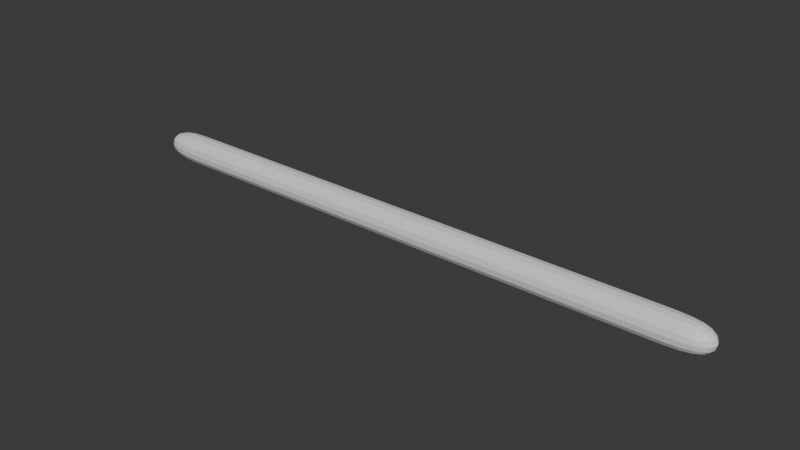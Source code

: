 # Source: snakeAnim.blend  (saved by Blender 4.0.36; exported with 4.5.12 LTS)
import bpy
from mathutils import Matrix  # noqa: F401  (used for matrix-valued properties, if any)

bpy.ops.wm.read_factory_settings(use_empty=True)
scene = bpy.context.scene
scene.name = 'Scene'

# ---- collections
col_collection = bpy.data.collections.new('Collection'); scene.collection.children.link(col_collection)

# ---- materials (node trees are filled in below, after node groups)
mat_material = bpy.data.materials.new('Material')
mat_material.alpha_threshold = 0.0
mat_material.use_transparent_shadow = False
mat_material.roughness = 0.5
mat_material.line_color = (0.0, 0.0, 0.0, 1.0)

# ---- material node trees
mat_material.use_nodes = True; mat_material.node_tree.nodes.clear()
_N = mat_material.node_tree.nodes; _L = mat_material.node_tree.links
n0 = _N.new('ShaderNodeOutputMaterial'); n0.name = 'Material Output'; n0.location = (300, 300)
n1 = _N.new('ShaderNodeBsdfPrincipled'); n1.name = 'Principled BSDF'; n1.location = (10, 300)
n1.inputs[3].default_value = 1.45
_L.new(n1.outputs[0], n0.inputs[0])
n0.is_active_output = True

# ---- world
world_world = bpy.data.worlds.new('World'); scene.world = world_world
world_world.use_nodes = True; world_world.node_tree.nodes.clear()
_N = world_world.node_tree.nodes; _L = world_world.node_tree.links
n0 = _N.new('ShaderNodeOutputWorld'); n0.name = 'World Output'; n0.location = (300, 300)
n1 = _N.new('ShaderNodeBackground'); n1.name = 'Background'; n1.location = (10, 300)
n1.inputs[0].default_value = (0.05088, 0.05088, 0.05088, 1.0)
_L.new(n1.outputs[0], n0.inputs[0])
n0.is_active_output = True
world_world.color = (0.05088, 0.05088, 0.05088)
world_world.use_sun_shadow = False
world_world.sun_shadow_jitter_overblur = 0.0

# ---- meshes
me_cube = bpy.data.meshes.new('Cube')
me_cube.from_pydata([(20.01, 1.0, 1.0), (20.01, 1.0, -1.0), (20.01, -1.0, 1.0), (20.01, -1.0, -1.0), (-20.01, 1.0, 1.0), (-20.01, 1.0, -1.0), (-20.01, -1.0, 1.0), (-20.01, -1.0, -1.0), (16.37, 1.0, -1.0), (12.74, 1.0, -1.0), (9.097, 1.0, -1.0), (5.458, 1.0, -1.0), (1.819, 1.0, -1.0), (-1.819, 1.0, -1.0), (-5.458, 1.0, -1.0), (-9.097, 1.0, -1.0), (-12.74, 1.0, -1.0), (-16.37, 1.0, -1.0), (16.37, -1.0, 1.0), (12.74, -1.0, 1.0), (9.097, -1.0, 1.0), (5.458, -1.0, 1.0), (1.819, -1.0, 1.0), (-1.819, -1.0, 1.0), (-5.458, -1.0, 1.0), (-9.097, -1.0, 1.0), (-12.74, -1.0, 1.0), (-16.37, -1.0, 1.0), (-16.37, -1.0, -1.0), (-12.74, -1.0, -1.0), (-9.097, -1.0, -1.0), (-5.458, -1.0, -1.0), (-1.819, -1.0, -1.0), (1.819, -1.0, -1.0), (5.458, -1.0, -1.0), (9.097, -1.0, -1.0), (12.74, -1.0, -1.0), (16.37, -1.0, -1.0), (-16.37, 1.0, 1.0), (-12.74, 1.0, 1.0), (-9.097, 1.0, 1.0), (-5.458, 1.0, 1.0), (-1.819, 1.0, 1.0), (1.819, 1.0, 1.0), (5.458, 1.0, 1.0), (9.097, 1.0, 1.0), (12.74, 1.0, 1.0), (16.37, 1.0, 1.0)], [], [(38, 4, 6, 27), (28, 27, 6, 7), (7, 6, 4, 5), (8, 1, 3, 37), (1, 0, 2, 3), (8, 47, 0, 1), (5, 4, 38, 17), (17, 38, 39, 16), (16, 39, 40, 15), (15, 40, 41, 14), (14, 41, 42, 13), (13, 42, 43, 12), (12, 43, 44, 11), (11, 44, 45, 10), (10, 45, 46, 9), (9, 46, 47, 8), (5, 17, 28, 7), (17, 16, 29, 28), (16, 15, 30, 29), (15, 14, 31, 30), (14, 13, 32, 31), (13, 12, 33, 32), (12, 11, 34, 33), (11, 10, 35, 34), (10, 9, 36, 35), (9, 8, 37, 36), (3, 2, 18, 37), (37, 18, 19, 36), (36, 19, 20, 35), (35, 20, 21, 34), (34, 21, 22, 33), (33, 22, 23, 32), (32, 23, 24, 31), (31, 24, 25, 30), (30, 25, 26, 29), (29, 26, 27, 28), (0, 47, 18, 2), (47, 46, 19, 18), (46, 45, 20, 19), (45, 44, 21, 20), (44, 43, 22, 21), (43, 42, 23, 22), (42, 41, 24, 23), (41, 40, 25, 24), (40, 39, 26, 25), (39, 38, 27, 26)])
_uv = me_cube.uv_layers.new(name='UVMap')
_uv.uv.foreach_set('vector', [0.8523, 0.5, 0.875, 0.5, 0.875, 0.75, 0.8523, 0.75, 0.375, 0.9773, 0.625, 0.9773, 0.625, 1.0, 0.375, 1.0, 0.375, 0.0, 0.625, 0.0, 0.625, 0.25, 0.375, 0.25, 0.3523, 0.5, 0.375, 0.5, 0.375, 0.75, 0.3523, 0.75, 0.375, 0.5, 0.625, 0.5, 0.625, 0.75, 0.375, 0.75, 0.375, 0.4773, 0.625, 0.4773, 0.625, 0.5, 0.375, 0.5, 0.375, 0.25, 0.625, 0.25, 0.625, 0.2727, 0.375, 0.2727, 0.375, 0.2727, 0.625, 0.2727, 0.625, 0.2955, 0.375, 0.2955, 0.375, 0.2955, 0.625, 0.2955, 0.625, 0.3182, 0.375, 0.3182, 0.375, 0.3182, 0.625, 0.3182, 0.625, 0.3409, 0.375, 0.3409, 0.375, 0.3409, 0.625, 0.3409, 0.625, 0.3636, 0.375, 0.3636, 0.375, 0.3636, 0.625, 0.3636, 0.625, 0.3864, 0.375, 0.3864, 0.375, 0.3864, 0.625, 0.3864, 0.625, 0.4091, 0.375, 0.4091, 0.375, 0.4091, 0.625, 0.4091, 0.625, 0.4318, 0.375, 0.4318, 0.375, 0.4318, 0.625, 0.4318, 0.625, 0.4545, 0.375, 0.4545, 0.375, 0.4545, 0.625, 0.4545, 0.625, 0.4773, 0.375, 0.4773, 0.125, 0.5, 0.1477, 0.5, 0.1477, 0.75, 0.125, 0.75, 0.1477, 0.5, 0.1705, 0.5, 0.1705, 0.75, 0.1477, 0.75, 0.1705, 0.5, 0.1932, 0.5, 0.1932, 0.75, 0.1705, 0.75, 0.1932, 0.5, 0.2159, 0.5, 0.2159, 0.75, 0.1932, 0.75, 0.2159, 0.5, 0.2386, 0.5, 0.2386, 0.75, 0.2159, 0.75, 0.2386, 0.5, 0.2614, 0.5, 0.2614, 0.75, 0.2386, 0.75, 0.2614, 0.5, 0.2841, 0.5, 0.2841, 0.75, 0.2614, 0.75, 0.2841, 0.5, 0.3068, 0.5, 0.3068, 0.75, 0.2841, 0.75, 0.3068, 0.5, 0.3295, 0.5, 0.3295, 0.75, 0.3068, 0.75, 0.3295, 0.5, 0.3523, 0.5, 0.3523, 0.75, 0.3295, 0.75, 0.375, 0.75, 0.625, 0.75, 0.625, 0.7727, 0.375, 0.7727, 0.375, 0.7727, 0.625, 0.7727, 0.625, 0.7955, 0.375, 0.7955, 0.375, 0.7955, 0.625, 0.7955, 0.625, 0.8182, 0.375, 0.8182, 0.375, 0.8182, 0.625, 0.8182, 0.625, 0.8409, 0.375, 0.8409, 0.375, 0.8409, 0.625, 0.8409, 0.625, 0.8636, 0.375, 0.8636, 0.375, 0.8636, 0.625, 0.8636, 0.625, 0.8864, 0.375, 0.8864, 0.375, 0.8864, 0.625, 0.8864, 0.625, 0.9091, 0.375, 0.9091, 0.375, 0.9091, 0.625, 0.9091, 0.625, 0.9318, 0.375, 0.9318, 0.375, 0.9318, 0.625, 0.9318, 0.625, 0.9545, 0.375, 0.9545, 0.375, 0.9545, 0.625, 0.9545, 0.625, 0.9773, 0.375, 0.9773, 0.625, 0.5, 0.6477, 0.5, 0.6477, 0.75, 0.625, 0.75, 0.6477, 0.5, 0.6705, 0.5, 0.6705, 0.75, 0.6477, 0.75, 0.6705, 0.5, 0.6932, 0.5, 0.6932, 0.75, 0.6705, 0.75, 0.6932, 0.5, 0.7159, 0.5, 0.7159, 0.75, 0.6932, 0.75, 0.7159, 0.5, 0.7386, 0.5, 0.7386, 0.75, 0.7159, 0.75, 0.7386, 0.5, 0.7614, 0.5, 0.7614, 0.75, 0.7386, 0.75, 0.7614, 0.5, 0.7841, 0.5, 0.7841, 0.75, 0.7614, 0.75, 0.7841, 0.5, 0.8068, 0.5, 0.8068, 0.75, 0.7841, 0.75, 0.8068, 0.5, 0.8295, 0.5, 0.8295, 0.75, 0.8068, 0.75, 0.8295, 0.5, 0.8523, 0.5, 0.8523, 0.75, 0.8295, 0.75])
me_cube.materials.append(mat_material)
me_cube.use_mirror_vertex_groups = False
me_cube.update()
arm_armature = bpy.data.armatures.new('Armature')  # bones are not reproduced

# ---- objects
ob_cube = bpy.data.objects.new('Cube', me_cube)
ob_armature = bpy.data.objects.new('Armature', arm_armature)

# ---- transforms, parenting, visibility, modifiers, constraints
ob_cube.parent = ob_armature
ob_cube.location = (0.0, 0.0, 0.0)
ob_cube.lock_rotations_4d = False
ob_cube.empty_display_type = 'ARROWS'
ob_cube.lineart.crease_threshold = 0.0
_vg = ob_cube.vertex_groups.new(name='Bone')
for _i, _w in zip([4, 5, 6, 7, 17, 27, 28, 38], [0.9992, 0.9994, 0.9993, 0.9993, 0.9819, 0.9808, 0.9819, 0.9808]): _vg.add([_i], _w, 'REPLACE')
_vg = ob_cube.vertex_groups.new(name='Bone.001')
for _i, _w in zip([16, 26, 29, 39], [0.9685, 0.9677, 0.9685, 0.9677]): _vg.add([_i], _w, 'REPLACE')
_vg = ob_cube.vertex_groups.new(name='Bone.002')
for _i, _w in zip([15, 25, 30, 40], [0.9691, 0.967, 0.9691, 0.967]): _vg.add([_i], _w, 'REPLACE')
_vg = ob_cube.vertex_groups.new(name='Bone.003')
for _i, _w in zip([14, 24, 31, 41], [0.9699, 0.9661, 0.9699, 0.9661]): _vg.add([_i], _w, 'REPLACE')
_vg = ob_cube.vertex_groups.new(name='Bone.004')
for _i, _w in zip([13, 23, 32, 42], [0.9693, 0.9667, 0.9693, 0.9667]): _vg.add([_i], _w, 'REPLACE')
_vg = ob_cube.vertex_groups.new(name='Bone.005')
for _i, _w in zip([12, 22, 33, 43], [0.9697, 0.9663, 0.9697, 0.9663]): _vg.add([_i], _w, 'REPLACE')
_vg = ob_cube.vertex_groups.new(name='Bone.006')
for _i, _w in zip([11, 21, 34, 44], [0.9693, 0.9667, 0.9693, 0.9667]): _vg.add([_i], _w, 'REPLACE')
_vg = ob_cube.vertex_groups.new(name='Bone.007')
for _i, _w in zip([10, 20, 35, 45], [0.9695, 0.9666, 0.9695, 0.9666]): _vg.add([_i], _w, 'REPLACE')
_vg = ob_cube.vertex_groups.new(name='Bone.008')
for _i, _w in zip([9, 19, 36, 46], [0.9708, 0.965, 0.9708, 0.965]): _vg.add([_i], _w, 'REPLACE')
_vg = ob_cube.vertex_groups.new(name='Bone.009')
for _i, _w in zip([0, 1, 2, 3, 8, 18, 37, 47], [0.9992, 0.9993, 0.9991, 0.9994, 0.9824, 0.9802, 0.9824, 0.9802]): _vg.add([_i], _w, 'REPLACE')
_m = ob_cube.modifiers.new('Subdivision', 'SUBSURF')
_m = ob_cube.modifiers.new('Armature', 'ARMATURE')
_m.object = ob_armature
ob_armature.location = (0.0, 0.0, 0.0)
ob_armature.show_in_front = True

# ---- collection membership
col_collection.objects.link(ob_cube)
col_collection.objects.link(ob_armature)

# ---- scene / render settings (as saved in the file)
scene.frame_start = 1; scene.frame_end = 80; scene.frame_set(68)
scene.render.engine = 'BLENDER_EEVEE_NEXT'
scene.cycles.sampling_pattern = 'TABULATED_SOBOL'
bpy.context.view_layer.update()

# ---- added for rendering (the .blend has no active camera and no usable light): camera, sun
cam_auto = bpy.data.cameras.new('AutoCamera')
cam_auto.lens = 50.0
cam_auto.sensor_width = 36.0
cam_auto.clip_end = 1000.0
ob_auto_camera = bpy.data.objects.new('AutoCamera', cam_auto)
scene.collection.objects.link(ob_auto_camera)
ob_auto_camera.location = (36.5729, -43.8875, 29.2583)
ob_auto_camera.rotation_euler = (1.09748, -7.21219e-08, 0.694738)
scene.camera = ob_auto_camera
light_auto_sun = bpy.data.lights.new('AutoSun', 'SUN')
light_auto_sun.energy = 3.0
light_auto_sun.angle = 0.0523599
ob_auto_sun = bpy.data.objects.new('AutoSun', light_auto_sun)
scene.collection.objects.link(ob_auto_sun)
ob_auto_sun.rotation_euler = (0.872665, 0.174533, 0.523599)
bpy.context.view_layer.update()
